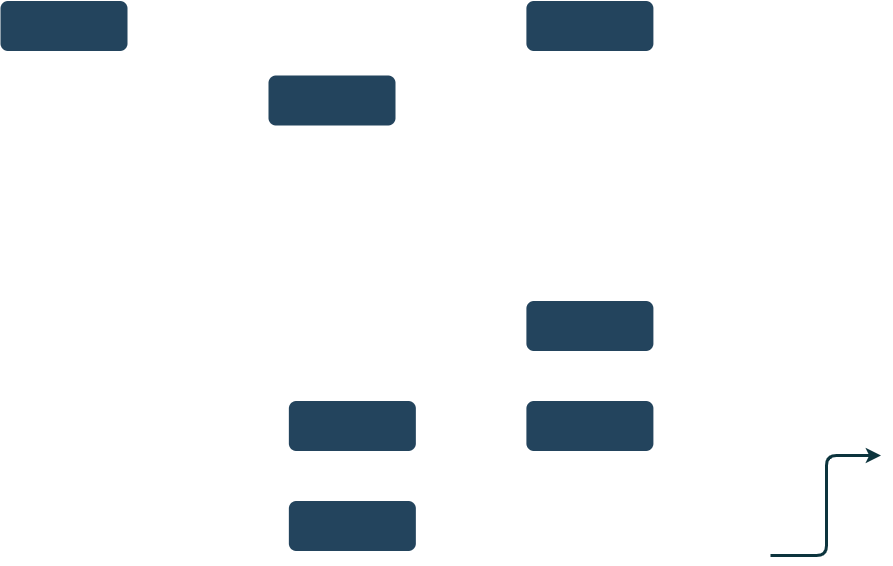

The diagram above was exported from draw.io. Its source (the exported page's mxGraphModel, read from the mxfile embedded in the PNG):
<mxGraphModel dx="2320" dy="481" grid="1" gridSize="10" guides="1" tooltips="1" connect="1" arrows="1" fold="1" page="1" pageScale="1" pageWidth="1169" pageHeight="827" background="none" math="0" shadow="0">
  <root>
    <mxCell id="0" />
    <mxCell id="1" parent="0" />
    <mxCell id="90" value="" style="rounded=1;fillColor=#23445D;strokeColor=none;strokeWidth=2;fontFamily=Helvetica;html=1;gradientColor=none;" parent="1" vertex="1">
      <mxGeometry x="190.0045578231293" y="955.5" width="127" height="50" as="geometry" />
    </mxCell>
    <mxCell id="91" value="" style="rounded=1;fillColor=#23445D;strokeColor=none;strokeWidth=2;fontFamily=Helvetica;html=1;gradientColor=none;" parent="1" vertex="1">
      <mxGeometry x="715.9047619047619" y="955.5" width="127" height="50" as="geometry" />
    </mxCell>
    <mxCell id="92" value="" style="rounded=1;fillColor=#23445D;strokeColor=none;strokeWidth=2;fontFamily=Helvetica;html=1;gradientColor=none;" parent="1" vertex="1">
      <mxGeometry x="458.0037414965986" y="1030" width="127" height="50" as="geometry" />
    </mxCell>
    <mxCell id="93" value="" style="rounded=1;fillColor=#23445D;strokeColor=none;strokeWidth=2;fontFamily=Helvetica;html=1;gradientColor=none;" parent="1" vertex="1">
      <mxGeometry x="715.9047619047619" y="1255.5" width="127" height="50" as="geometry" />
    </mxCell>
    <mxCell id="94" value="" style="rounded=1;fillColor=#23445D;strokeColor=none;strokeWidth=2;fontFamily=Helvetica;html=1;gradientColor=none;" parent="1" vertex="1">
      <mxGeometry x="715.9047619047619" y="1355.5" width="127" height="50" as="geometry" />
    </mxCell>
    <mxCell id="95" value="" style="rounded=1;fillColor=#23445D;strokeColor=none;strokeWidth=2;fontFamily=Helvetica;html=1;gradientColor=none;" parent="1" vertex="1">
      <mxGeometry x="478.3537414965986" y="1455.5" width="127" height="50" as="geometry" />
    </mxCell>
    <mxCell id="96" value="" style="rounded=1;fillColor=#23445D;strokeColor=none;strokeWidth=2;fontFamily=Helvetica;html=1;gradientColor=none;" parent="1" vertex="1">
      <mxGeometry x="478.3537414965986" y="1355.5" width="127" height="50" as="geometry" />
    </mxCell>
    <mxCell id="4yLaAZbe0JdOACcGM7-X-145" value="" style="edgeStyle=elbowEdgeStyle;elbow=horizontal;strokeWidth=3;strokeColor=#0C343D;fontFamily=Helvetica;html=1;" edge="1" parent="1">
      <mxGeometry x="361.0989795918367" y="960" width="131.97278911564624" height="100" as="geometry">
        <mxPoint x="960.0037414965985" y="1510" as="sourcePoint" />
        <mxPoint x="1070.554761904762" y="1410" as="targetPoint" />
      </mxGeometry>
    </mxCell>
  </root>
</mxGraphModel>